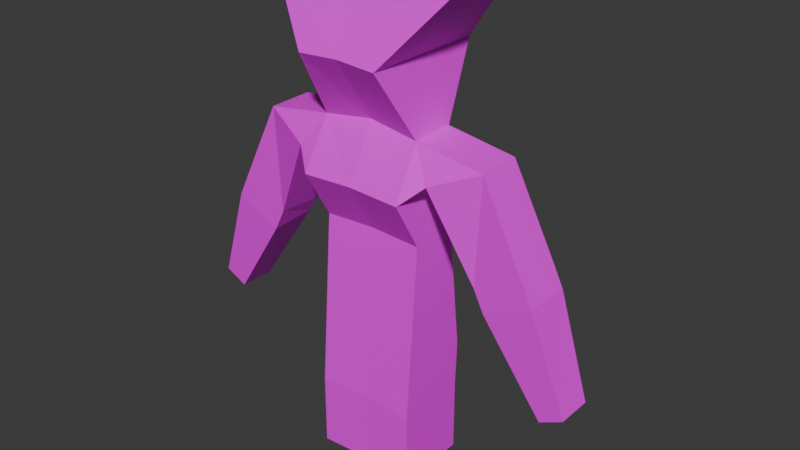 # Source: shootman.blend  (saved by Blender 4.4.30; exported with 4.5.12 LTS)
import bpy
from mathutils import Matrix  # noqa: F401  (used for matrix-valued properties, if any)

bpy.ops.wm.read_factory_settings(use_empty=True)
scene = bpy.context.scene
scene.name = 'Scene'

# ---- collections
col_collection = bpy.data.collections.new('Collection'); scene.collection.children.link(col_collection)

# ---- images (referenced by path relative to the original .blend; pixels are not part of the script)
import os
ASSET_DIR = os.environ.get("B2B_ASSET_DIR", "")  # directory of the original .blend (textures are referenced by path, not embedded)
HERE = os.path.dirname(os.path.abspath(__file__))  # packed textures are extracted next to this script under _unpacked/

def load_image(name, relpath, width, height, colorspace="sRGB"):
    """Load a texture the original file referenced (path relative to the .blend, or extracted next to this script)."""
    p = next((c for c in (os.path.join(HERE, relpath), os.path.join(ASSET_DIR, relpath)) if relpath and os.path.exists(c)), "")
    if p:
        img = bpy.data.images.load(p, check_existing=True)
        img.name = name
    else:  # same state as the original file: an image datablock whose file is absent (Cycles renders it pink)
        img = bpy.data.images.new(name, width, height)
        img.source = "FILE"
        img.filepath = "//" + (relpath or name)
    img.colorspace_settings.name = colorspace
    return img
img_shootman_atlus_004 = load_image('shootman_atlus.004', 'shootman_atlus.png', 1024, 1024, 'sRGB')

# ---- materials (node trees are filled in below, after node groups)
mat_material_004 = bpy.data.materials.new('Material.004')
mat_material_004.alpha_threshold = 0.0
mat_material_004.roughness = 0.5
mat_material_004.line_color = (0.0, 0.0, 0.0, 1.0)

# ---- material node trees
mat_material_004.use_nodes = True; mat_material_004.node_tree.nodes.clear()
_N = mat_material_004.node_tree.nodes; _L = mat_material_004.node_tree.links
n0 = _N.new('ShaderNodeOutputMaterial'); n0.name = 'Material Output'; n0.location = (300, 300)
n1 = _N.new('ShaderNodeBsdfPrincipled'); n1.name = 'Principled BSDF'; n1.location = (10, 300)
n1.inputs[3].default_value = 1.45
n2 = _N.new('ShaderNodeTexImage'); n2.name = 'Image Texture'; n2.location = (-280, 280)
n2.image = img_shootman_atlus_004
_L.new(n1.outputs[0], n0.inputs[0])
_L.new(n2.outputs[0], n1.inputs[0])
n0.is_active_output = True

# ---- world
world_world = bpy.data.worlds.new('World'); scene.world = world_world
world_world.use_nodes = True; world_world.node_tree.nodes.clear()
_N = world_world.node_tree.nodes; _L = world_world.node_tree.links
n0 = _N.new('ShaderNodeOutputWorld'); n0.name = 'World Output'; n0.location = (300, 300)
n1 = _N.new('ShaderNodeBackground'); n1.name = 'Background'; n1.location = (10, 300)
n1.inputs[0].default_value = (0.05088, 0.05088, 0.05088, 1.0)
_L.new(n1.outputs[0], n0.inputs[0])
n0.is_active_output = True
world_world.color = (0.05088, 0.05088, 0.05088)
world_world.sun_shadow_jitter_overblur = 0.0

# ---- meshes
me_cube_002 = bpy.data.meshes.new('Cube.002')
me_cube_002.from_pydata([(0.4879, 0.2741, 0.3907), (0.4879, 0.2741, -0.301), (0.4879, -0.4177, 0.3907), (0.4879, -0.4177, -0.301), (0.0, 0.2799, 0.4119), (0.0, 0.2799, -0.2798), (0.0, -0.4118, 0.4119), (0.0, -0.4118, -0.2798), (0.4879, 0.1559, 2.019), (0.4879, -0.2897, 2.038), (0.0, 0.3453, 2.029), (0.0, -0.2839, 2.059), (0.8644, 0.2824, 4.183), (0.8644, -0.4093, 4.183), (0.0, 0.2799, 4.136), (0.0, -0.4118, 4.136), (0.0, 0.1323, 3.04), (0.472, 0.1209, 2.973), (0.472, -0.2953, 2.966), (0.0, -0.2839, 3.034), (0.4879, 0.2741, 2.542), (0.4879, -0.5594, 2.502), (0.0, 0.2799, 2.563), (0.0, -0.5536, 2.523), (1.112, 0.1265, 2.873), (1.112, -0.2897, 2.867), (0.6689, 0.2741, 2.671), (0.6689, -0.4177, 2.671), (1.502, 0.1559, 2.071), (1.502, -0.2897, 2.09), (1.059, 0.1559, 1.853), (1.059, -0.2897, 1.871), (1.605, 0.1559, 1.863), (1.605, -0.2897, 1.881), (1.162, 0.1551, 1.689), (1.162, -0.2897, 1.663), (1.927, 0.09786, 0.9559), (1.927, -0.2414, 0.9559), (1.71, 0.09786, 0.8486), (1.71, -0.2414, 0.8486), (0.0, 0.503, 3.626), (0.0, -0.6743, 3.623), (0.3782, 0.4941, 3.605), (0.3782, -0.6832, 3.602), (0.4879, -0.3827, 0.8405), (0.0, -0.3769, 0.8617), (0.0, 0.2987, 0.8582), (0.4879, 0.2929, 0.8369), (-0.4879, 0.2741, 0.3907), (-0.4879, 0.2741, -0.301), (-0.4879, -0.4177, 0.3907), (-0.4879, -0.4177, -0.301), (-0.4879, 0.1559, 2.019), (-0.4879, -0.2897, 2.038), (-0.8644, 0.2824, 4.183), (-0.8644, -0.4093, 4.183), (-0.472, 0.1209, 2.973), (-0.472, -0.2953, 2.966), (-0.4879, 0.2741, 2.542), (-0.4879, -0.5594, 2.502), (-1.112, 0.1265, 2.873), (-1.112, -0.2897, 2.867), (-0.6689, 0.2741, 2.671), (-0.6689, -0.4177, 2.671), (-1.502, 0.1559, 2.071), (-1.502, -0.2897, 2.09), (-1.059, 0.1559, 1.853), (-1.059, -0.2897, 1.871), (-1.605, 0.1559, 1.863), (-1.605, -0.2897, 1.881), (-1.162, 0.1551, 1.689), (-1.162, -0.2897, 1.663), (-1.927, 0.09786, 0.9559), (-1.927, -0.2414, 0.9559), (-1.71, 0.09786, 0.8486), (-1.71, -0.2414, 0.8486), (-0.3782, 0.4941, 3.605), (-0.3782, -0.6832, 3.602), (-0.4879, -0.3827, 0.8405), (-0.4879, 0.2929, 0.8369)], [], [(45, 44, 9, 11), (3, 2, 6, 7), (7, 6, 4, 5), (5, 1, 3, 7), (1, 0, 2, 3), (5, 4, 0, 1), (42, 40, 14, 12), (46, 45, 11, 10), (44, 47, 8, 9), (47, 46, 10, 8), (12, 14, 15, 13), (43, 42, 12, 13), (40, 41, 15, 14), (41, 43, 13, 15), (23, 21, 18, 19), (22, 23, 19, 16), (21, 20, 26, 27), (20, 22, 16, 17), (8, 10, 22, 20), (9, 8, 20, 21), (10, 11, 23, 22), (11, 9, 21, 23), (25, 27, 31, 29), (18, 21, 27, 25), (20, 17, 24, 26), (17, 18, 25, 24), (28, 29, 33, 32), (24, 25, 29, 28), (27, 26, 30, 31), (26, 24, 28, 30), (35, 34, 38, 39), (31, 30, 34, 35), (30, 28, 32, 34), (29, 31, 35, 33), (39, 38, 36, 37), (34, 32, 36, 38), (33, 35, 39, 37), (32, 33, 37, 36), (19, 18, 43, 41), (16, 19, 41, 40), (18, 17, 42, 43), (17, 16, 40, 42), (19, 25, 18), (0, 4, 46, 47), (2, 0, 47, 44), (4, 6, 45, 46), (6, 2, 44, 45), (45, 11, 53, 78), (51, 7, 6, 50), (5, 7, 51, 49), (49, 51, 50, 48), (5, 49, 48, 4), (76, 54, 14, 40), (78, 53, 52, 79), (79, 52, 10, 46), (54, 55, 15, 14), (77, 55, 54, 76), (41, 15, 55, 77), (23, 19, 57, 59), (59, 63, 62, 58), (58, 56, 16, 22), (52, 58, 22, 10), (53, 59, 58, 52), (11, 23, 59, 53), (61, 65, 67, 63), (57, 61, 63, 59), (58, 62, 60, 56), (56, 60, 61, 57), (64, 68, 69, 65), (60, 64, 65, 61), (63, 67, 66, 62), (62, 66, 64, 60), (71, 75, 74, 70), (67, 71, 70, 66), (66, 70, 68, 64), (65, 69, 71, 67), (75, 73, 72, 74), (70, 74, 72, 68), (69, 73, 75, 71), (68, 72, 73, 69), (19, 41, 77, 57), (57, 77, 76, 56), (56, 76, 40, 16), (19, 57, 61), (48, 79, 46, 4), (50, 78, 79, 48), (6, 45, 78, 50)])
_uv = me_cube_002.uv_layers.new(name='UVMap')
_uv.uv.foreach_set('vector', [0.6239, 0.5325, 0.5456, 0.5361, 0.5451, 0.3433, 0.6235, 0.3397, 0.5459, 0.7195, 0.5458, 0.6085, 0.6241, 0.6049, 0.6242, 0.7159, 0.6242, 0.7038, 0.6317, 0.5936, 0.7425, 0.6011, 0.7351, 0.7113, 0.1888, 0.8275, 0.1111, 0.8279, 0.1111, 0.7176, 0.1888, 0.7173, 0.838, 0.4492, 0.833, 0.3399, 0.944, 0.3347, 0.949, 0.444, 5.613e-10, 0.7121, 0.001834, 0.6013, 0.07981, 0.6064, 0.07797, 0.7173, 0.06714, 0.09285, 0.006633, 0.08818, 0.01171, 0.004265, 0.1499, -5.928e-08, 0.7503, 0.5302, 0.6421, 0.5223, 0.6699, 0.3324, 0.8173, 0.3536, 0.9351, 0.2638, 0.8267, 0.2695, 0.8401, 0.08167, 0.9114, 0.07535, 0.08067, 0.535, 0.002703, 0.5299, 3.018e-08, 0.3518, 0.08609, 0.3442, 1.038e-08, 0.856, 3.566e-09, 0.7177, 0.1111, 0.7173, 0.1111, 0.8556, 0.8138, 0.7113, 0.8138, 0.8989, 0.7275, 0.8548, 0.7275, 0.7445, 0.8129, 0.09124, 0.6242, 0.079, 0.6718, -2.727e-08, 0.7827, 0.007499, 0.6242, 0.09141, 0.5635, 0.09495, 0.4846, 3.493e-08, 0.6234, 0.007229, 0.6241, 0.267, 0.5458, 0.2706, 0.5475, 0.1943, 0.6233, 0.1833, 0.7657, 0.2583, 0.6317, 0.2556, 0.6804, 0.1771, 0.7472, 0.1806, 0.287, 0.7173, 0.287, 0.8494, 0.2562, 0.8473, 0.2557, 0.737, 0.08551, 0.2616, 0.007536, 0.2565, 0.01126, 0.1785, 0.08667, 0.191, 0.08609, 0.3442, 3.018e-08, 0.3518, 0.007536, 0.2565, 0.08551, 0.2616, 0.9114, 0.07535, 0.8401, 0.08167, 0.8173, -2.39e-09, 0.9513, -1.13e-08, 0.8173, 0.3536, 0.6699, 0.3324, 0.6317, 0.2556, 0.7657, 0.2583, 0.6235, 0.3397, 0.5451, 0.3433, 0.5458, 0.2706, 0.6241, 0.267, 0.4448, 0.2104, 0.5163, 0.2426, 0.4534, 0.3702, 0.3823, 0.3352, 0.5475, 0.1943, 0.5458, 0.2706, 0.5163, 0.2426, 0.4448, 0.2104, 0.08551, 0.2616, 0.08667, 0.191, 0.1885, 0.2093, 0.1148, 0.2415, 0.1888, 0.7177, 0.2557, 0.7173, 0.2557, 0.8207, 0.1888, 0.8212, 0.9284, 0.5869, 1.0, 0.584, 1.0, 0.6199, 0.9284, 0.6228, 0.9331, 0.4492, 1.0, 0.4503, 1.0, 0.584, 0.9284, 0.5869, 0.8173, 0.4492, 0.9284, 0.4492, 0.9094, 0.5864, 0.8378, 0.5834, 0.1148, 0.2415, 0.1885, 0.2093, 0.2482, 0.3396, 0.1769, 0.373, 0.8378, 0.6185, 0.9093, 0.6142, 0.9001, 0.7577, 0.8456, 0.7577, 0.8378, 0.5834, 0.9094, 0.5864, 0.9093, 0.6142, 0.8378, 0.6185, 0.1769, 0.373, 0.2482, 0.3396, 0.2641, 0.3734, 0.193, 0.3995, 0.3823, 0.3352, 0.4534, 0.3702, 0.4369, 0.4037, 0.3657, 0.3687, 0.3504, 0.7212, 0.3504, 0.7753, 0.3141, 0.7736, 0.3141, 0.7195, 0.193, 0.3995, 0.2641, 0.3734, 0.3141, 0.5194, 0.2791, 0.5358, 0.3657, 0.3687, 0.4369, 0.4037, 0.349, 0.5342, 0.3141, 0.517, 0.9284, 0.6228, 1.0, 0.6199, 0.9922, 0.7753, 0.9377, 0.7752, 0.6233, 0.1833, 0.5475, 0.1943, 0.5635, 0.09495, 0.6242, 0.09141, 0.7472, 0.1806, 0.6804, 0.1771, 0.6242, 0.079, 0.8129, 0.09124, 0.6242, 0.8384, 0.6251, 0.7716, 0.7275, 0.7113, 0.7275, 0.9004, 0.08667, 0.191, 0.01126, 0.1785, 0.006633, 0.08818, 0.06714, 0.09285, 0.8158, 0.8868, 0.8158, 0.7113, 0.8173, 0.8123, 0.07981, 0.6064, 0.001834, 0.6013, 0.002703, 0.5299, 0.08067, 0.535, 0.944, 0.3347, 0.833, 0.3399, 0.8267, 0.2695, 0.9351, 0.2638, 0.7425, 0.6011, 0.6317, 0.5936, 0.6421, 0.5223, 0.7503, 0.5302, 0.6241, 0.6049, 0.5458, 0.6085, 0.5456, 0.5361, 0.6239, 0.5325, 0.6239, 0.5325, 0.6235, 0.3397, 0.5451, 0.3433, 0.5456, 0.5361, 0.5459, 0.7195, 0.6242, 0.7159, 0.6241, 0.6049, 0.5458, 0.6085, 0.1888, 0.8275, 0.1888, 0.7173, 0.1111, 0.7176, 0.1111, 0.8279, 0.838, 0.4492, 0.949, 0.444, 0.944, 0.3347, 0.833, 0.3399, 5.613e-10, 0.7121, 0.07797, 0.7173, 0.07981, 0.6064, 0.001834, 0.6013, 0.06714, 0.09285, 0.1499, -5.928e-08, 0.01171, 0.004265, 0.006633, 0.08818, 0.9351, 0.2638, 0.9114, 0.07535, 0.8401, 0.08167, 0.8267, 0.2695, 0.08067, 0.535, 0.08609, 0.3442, 3.018e-08, 0.3518, 0.002703, 0.5299, 1.038e-08, 0.856, 0.1111, 0.8556, 0.1111, 0.7173, 3.566e-09, 0.7177, 0.8138, 0.7113, 0.7275, 0.7445, 0.7275, 0.8548, 0.8138, 0.8989, 0.6242, 0.09141, 0.6234, 0.007229, 0.4846, 3.493e-08, 0.5635, 0.09495, 0.6241, 0.267, 0.6233, 0.1833, 0.5475, 0.1943, 0.5458, 0.2706, 0.287, 0.7173, 0.2557, 0.737, 0.2562, 0.8473, 0.287, 0.8494, 0.08551, 0.2616, 0.08667, 0.191, 0.01126, 0.1785, 0.007536, 0.2565, 0.08609, 0.3442, 0.08551, 0.2616, 0.007536, 0.2565, 3.018e-08, 0.3518, 0.9114, 0.07535, 0.9513, -1.13e-08, 0.8173, -2.39e-09, 0.8401, 0.08167, 0.6235, 0.3397, 0.6241, 0.267, 0.5458, 0.2706, 0.5451, 0.3433, 0.4448, 0.2104, 0.3823, 0.3352, 0.4534, 0.3702, 0.5163, 0.2426, 0.5475, 0.1943, 0.4448, 0.2104, 0.5163, 0.2426, 0.5458, 0.2706, 0.08551, 0.2616, 0.1148, 0.2415, 0.1885, 0.2093, 0.08667, 0.191, 0.1888, 0.7177, 0.1888, 0.8212, 0.2557, 0.8207, 0.2557, 0.7173, 0.9284, 0.5869, 0.9284, 0.6228, 1.0, 0.6199, 1.0, 0.584, 0.9331, 0.4492, 0.9284, 0.5869, 1.0, 0.584, 1.0, 0.4503, 0.8173, 0.4492, 0.8378, 0.5834, 0.9094, 0.5864, 0.9284, 0.4492, 0.1148, 0.2415, 0.1769, 0.373, 0.2482, 0.3396, 0.1885, 0.2093, 0.8378, 0.6185, 0.8456, 0.7577, 0.9001, 0.7577, 0.9093, 0.6142, 0.8378, 0.5834, 0.8378, 0.6185, 0.9093, 0.6142, 0.9094, 0.5864, 0.1769, 0.373, 0.193, 0.3995, 0.2641, 0.3734, 0.2482, 0.3396, 0.3823, 0.3352, 0.3657, 0.3687, 0.4369, 0.4037, 0.4534, 0.3702, 0.3504, 0.7212, 0.3141, 0.7195, 0.3141, 0.7736, 0.3504, 0.7753, 0.193, 0.3995, 0.2791, 0.5358, 0.3141, 0.5194, 0.2641, 0.3734, 0.3657, 0.3687, 0.3141, 0.517, 0.349, 0.5342, 0.4369, 0.4037, 0.9284, 0.6228, 0.9377, 0.7752, 0.9922, 0.7753, 1.0, 0.6199, 0.6233, 0.1833, 0.6242, 0.09141, 0.5635, 0.09495, 0.5475, 0.1943, 0.6242, 0.8384, 0.7275, 0.9004, 0.7275, 0.7113, 0.6251, 0.7716, 0.08667, 0.191, 0.06714, 0.09285, 0.006633, 0.08818, 0.01126, 0.1785, 0.8158, 0.8868, 0.8173, 0.8123, 0.8158, 0.7113, 0.07981, 0.6064, 0.08067, 0.535, 0.002703, 0.5299, 0.001834, 0.6013, 0.944, 0.3347, 0.9351, 0.2638, 0.8267, 0.2695, 0.833, 0.3399, 0.6241, 0.6049, 0.6239, 0.5325, 0.5456, 0.5361, 0.5458, 0.6085])
me_cube_002.materials.append(mat_material_004)
me_cube_002.materials.append(None)
me_cube_002.use_mirror_vertex_groups = False
me_cube_002.update()
arm_armature_001 = bpy.data.armatures.new('Armature.001')  # bones are not reproduced

# ---- objects
ob_cube_002 = bpy.data.objects.new('Cube.002', me_cube_002)
ob_armature = bpy.data.objects.new('Armature', arm_armature_001)

# ---- transforms, parenting, visibility, modifiers, constraints
ob_cube_002.parent = ob_armature
ob_cube_002.location = (0.0, 0.0, 0.0)
ob_cube_002.lock_rotations_4d = False
ob_cube_002.empty_display_type = 'ARROWS'
ob_cube_002.lineart.crease_threshold = 0.0
_vg = ob_cube_002.vertex_groups.new(name='DEF-spine')
for _i, _w in zip([8, 10, 11, 22, 52], [0.06834, 0.7925, 0.05885, 0.05714, 0.06834]): _vg.add([_i], _w, 'REPLACE')
_vg = ob_cube_002.vertex_groups.new(name='DEF-spine.001')
_vg = ob_cube_002.vertex_groups.new(name='DEF-spine.002')
for _i, _w in zip([10, 20, 22, 23, 58], [0.04669, 0.06249, 0.7804, 0.04154, 0.06249]): _vg.add([_i], _w, 'REPLACE')
_vg = ob_cube_002.vertex_groups.new(name='DEF-spine.003')
for _i, _w in zip([16, 17, 22, 25, 40, 42, 56, 61, 76], [0.9527, 0.05785, 0.05851, 0.07466, 0.159, 0.04159, 0.05785, 0.07466, 0.04159]): _vg.add([_i], _w, 'REPLACE')
_vg = ob_cube_002.vertex_groups.new(name='DEF-spine.004')
_vg = ob_cube_002.vertex_groups.new(name='DEF-spine.005')
for _i, _w in zip([12, 13, 14, 15, 40, 41, 42, 43, 54, 55, 76, 77], [0.1695, 0.08882, 0.1024, 0.09457, 0.6155, 0.4293, 0.6585, 0.1711, 0.1695, 0.08882, 0.6585, 0.1711]): _vg.add([_i], _w, 'REPLACE')
_vg = ob_cube_002.vertex_groups.new(name='DEF-spine.006')
for _i, _w in zip([12, 13, 14, 15, 40, 41, 42, 43, 54, 55, 76, 77], [0.777, 0.8443, 0.8674, 0.8626, 0.207, 0.3734, 0.1852, 0.6345, 0.777, 0.8443, 0.1852, 0.6345]): _vg.add([_i], _w, 'REPLACE')
_vg = ob_cube_002.vertex_groups.new(name='DEF-pelvis.L')
for _i, _w in zip([8, 9, 10, 11, 20, 21, 23, 44, 45, 47], [0.8465, 0.9082, 0.06588, 0.428, 0.07491, 0.1275, 0.0767, 0.02903, 0.002513, 0.01929]): _vg.add([_i], _w, 'REPLACE')
_vg = ob_cube_002.vertex_groups.new(name='DEF-pelvis.R')
for _i, _w in zip([10, 11, 23, 45, 52, 53, 58, 59, 78, 79], [0.06588, 0.428, 0.0767, 0.002513, 0.8465, 0.9082, 0.07491, 0.1275, 0.02903, 0.01929]): _vg.add([_i], _w, 'REPLACE')
_vg = ob_cube_002.vertex_groups.new(name='DEF-thigh.L')
_vg = ob_cube_002.vertex_groups.new(name='DEF-thigh.L.001')
_vg = ob_cube_002.vertex_groups.new(name='DEF-shin.L')
for _i, _w in zip([0, 2, 4, 6, 8, 44, 45, 46, 47], [0.1131, 0.1029, 0.04764, 0.06402, 0.02502, 0.8348, 0.4434, 0.4429, 0.8441]): _vg.add([_i], _w, 'REPLACE')
_vg = ob_cube_002.vertex_groups.new(name='DEF-shin.L.001')
for _i, _w in zip([0, 1, 2, 3, 4, 5, 6, 7, 44, 45, 46, 47], [0.8095, 0.1686, 0.8191, 0.1241, 0.4228, 0.07642, 0.3921, 0.04978, 0.1115, 0.03661, 0.0369, 0.1047]): _vg.add([_i], _w, 'REPLACE')
_vg = ob_cube_002.vertex_groups.new(name='DEF-foot.L')
for _i, _w in zip([0, 1, 3, 4, 5, 7], [0.05509, 0.6616, 0.08635, 0.01796, 0.3487, 0.03659]): _vg.add([_i], _w, 'REPLACE')
_vg = ob_cube_002.vertex_groups.new(name='DEF-toe.L')
for _i, _w in zip([1, 2, 3, 5, 6, 7], [0.146, 0.06207, 0.7727, 0.0652, 0.03627, 0.4058]): _vg.add([_i], _w, 'REPLACE')
_vg = ob_cube_002.vertex_groups.new(name='DEF-thigh.R')
_vg = ob_cube_002.vertex_groups.new(name='DEF-thigh.R.001')
_vg = ob_cube_002.vertex_groups.new(name='DEF-shin.R')
for _i, _w in zip([4, 6, 45, 46, 48, 50, 52, 78, 79], [0.04764, 0.06402, 0.4434, 0.4429, 0.1131, 0.1029, 0.02502, 0.8348, 0.8441]): _vg.add([_i], _w, 'REPLACE')
_vg = ob_cube_002.vertex_groups.new(name='DEF-shin.R.001')
for _i, _w in zip([4, 5, 6, 7, 45, 46, 48, 49, 50, 51, 78, 79], [0.4228, 0.07642, 0.3921, 0.04978, 0.03661, 0.0369, 0.8095, 0.1686, 0.8191, 0.1241, 0.1115, 0.1047]): _vg.add([_i], _w, 'REPLACE')
_vg = ob_cube_002.vertex_groups.new(name='DEF-foot.R')
for _i, _w in zip([4, 5, 7, 48, 49, 51], [0.01796, 0.3487, 0.03659, 0.05509, 0.6616, 0.08635]): _vg.add([_i], _w, 'REPLACE')
_vg = ob_cube_002.vertex_groups.new(name='DEF-toe.R')
for _i, _w in zip([5, 6, 7, 49, 50, 51], [0.0652, 0.03627, 0.4058, 0.146, 0.06207, 0.7727]): _vg.add([_i], _w, 'REPLACE')
_vg = ob_cube_002.vertex_groups.new(name='DEF-shoulder.L')
for _i, _w in zip([12, 13, 15, 17, 18, 19, 20, 21, 23, 24, 25, 26, 27, 29, 31, 41, 42, 43], [0.02438, 0.05247, 0.002503, 0.8635, 0.9008, 0.3009, 0.1827, 0.2463, 0.05179, 0.272, 1.0, 0.7321, 0.8504, 0.06313, 0.05219, 0.06603, 0.1072, 0.1553]): _vg.add([_i], _w, 'REPLACE')
_vg = ob_cube_002.vertex_groups.new(name='DEF-upper_arm.L')
for _i, _w in zip([18, 19, 23, 24, 26, 41, 43], [0.04237, 0.1657, 0.01743, 0.6398, 0.05946, 0.02633, 0.0275]): _vg.add([_i], _w, 'REPLACE')
_vg = ob_cube_002.vertex_groups.new(name='DEF-upper_arm.L.001')
for _i, _w in zip([28, 29, 30, 31, 32, 33, 34, 35], [0.4678, 0.7061, 0.4733, 0.7283, 0.07467, 0.1487, 0.07609, 0.1353]): _vg.add([_i], _w, 'REPLACE')
_vg = ob_cube_002.vertex_groups.new(name='DEF-forearm.L')
for _i, _w in zip([28, 29, 30, 31, 32, 33, 34, 35, 36, 37, 38, 39], [0.5081, 0.2234, 0.5085, 0.2068, 0.8891, 0.7983, 0.9009, 0.8164, 0.04669, 0.04607, 0.04745, 0.04084]): _vg.add([_i], _w, 'REPLACE')
_vg = ob_cube_002.vertex_groups.new(name='DEF-forearm.L.001')
_vg = ob_cube_002.vertex_groups.new(name='DEF-hand.L')
for _i, _w in zip([32, 33, 35, 36, 37, 38, 39], [0.01462, 0.03069, 0.02541, 0.9484, 0.9459, 0.9475, 0.9524]): _vg.add([_i], _w, 'REPLACE')
_vg = ob_cube_002.vertex_groups.new(name='DEF-shoulder.R')
for _i, _w in zip([15, 19, 23, 41, 54, 55, 56, 57, 58, 59, 60, 61, 62, 63, 65, 67, 76, 77], [0.002503, 0.3009, 0.05179, 0.06603, 0.02438, 0.05247, 0.8635, 0.9008, 0.1827, 0.2463, 0.272, 1.0, 0.7321, 0.8504, 0.06313, 0.05219, 0.1072, 0.1553]): _vg.add([_i], _w, 'REPLACE')
_vg = ob_cube_002.vertex_groups.new(name='DEF-upper_arm.R')
for _i, _w in zip([19, 23, 41, 57, 60, 62, 77], [0.1657, 0.01743, 0.02633, 0.04237, 0.6398, 0.05946, 0.0275]): _vg.add([_i], _w, 'REPLACE')
_vg = ob_cube_002.vertex_groups.new(name='DEF-upper_arm.R.001')
for _i, _w in zip([64, 65, 66, 67, 68, 69, 70, 71], [0.4678, 0.7061, 0.4733, 0.7283, 0.07467, 0.1487, 0.07609, 0.1353]): _vg.add([_i], _w, 'REPLACE')
_vg = ob_cube_002.vertex_groups.new(name='DEF-forearm.R')
for _i, _w in zip([64, 65, 66, 67, 68, 69, 70, 71, 72, 73, 74, 75], [0.5081, 0.2234, 0.5085, 0.2068, 0.8891, 0.7983, 0.9009, 0.8164, 0.04669, 0.04607, 0.04745, 0.04084]): _vg.add([_i], _w, 'REPLACE')
_vg = ob_cube_002.vertex_groups.new(name='DEF-forearm.R.001')
_vg = ob_cube_002.vertex_groups.new(name='DEF-hand.R')
for _i, _w in zip([68, 69, 71, 72, 73, 74, 75], [0.01462, 0.03069, 0.02541, 0.9484, 0.9459, 0.9475, 0.9524]): _vg.add([_i], _w, 'REPLACE')
_vg = ob_cube_002.vertex_groups.new(name='DEF-breast.L')
for _i, _w in zip([8, 9, 11, 20, 21, 22, 23, 26, 27], [0.02429, 0.03042, 0.02032, 0.6423, 0.6036, 0.02858, 0.3364, 0.1223, 0.09411]): _vg.add([_i], _w, 'REPLACE')
_vg = ob_cube_002.vertex_groups.new(name='DEF-breast.R')
for _i, _w in zip([8, 11, 13, 14, 15, 18, 20, 21, 22, 23, 24, 40, 41, 42, 43, 45, 52, 53, 54, 56, 58, 59, 61, 62, 63, 76, 77, 78, 79], [0.8319, 0.02032, 0.5687, 0.5969, 0.8938, 0.9753, 0.4051, 0.9992, 0.423, 0.3364, 0.7356, 0.8041, 0.06984, 0.2866, 0.7757, 0.9816, 0.02429, 0.03042, 0.9062, 0.1219, 0.7615, 0.6036, 0.1002, 0.1223, 0.9399, 0.1464, 0.781, 0.08711, 0.9574]): _vg.add([_i], _w, 'REPLACE')
_vg = ob_cube_002.vertex_groups.new(name='bot-leg')
for _i, _w in zip([0, 1, 2, 3, 4, 5, 6, 7, 48, 49, 50, 51], [0.1185, 0.8488, 0.1238, 0.8019, 0.04345, 0.9422, 0.06243, 0.8797, 0.1185, 0.8488, 0.1238, 0.8019]): _vg.add([_i], _w, 'REPLACE')
_vg = ob_cube_002.vertex_groups.new(name='bot-leg.001')
for _i, _w in zip([0, 1, 2, 3, 4, 5, 6, 7, 8, 9, 44, 45, 46, 47, 48, 49, 50, 51, 52, 53, 78, 79], [0.8708, 0.1494, 0.8641, 0.1955, 0.9507, 0.05745, 0.9331, 0.1193, 0.05071, 0.04851, 0.9219, 0.9637, 0.9749, 0.9306, 0.8708, 0.1494, 0.8641, 0.1955, 0.0507, 0.04849, 0.9219, 0.9306]): _vg.add([_i], _w, 'REPLACE')
_vg = ob_cube_002.vertex_groups.new(name='bot-leg.013')
_vg = ob_cube_002.vertex_groups.new(name='bot-leg.002')
for _i, _w in zip([8, 9, 10, 11, 20, 21, 22, 23, 26, 27, 44, 45, 47, 52, 53, 58, 59, 62, 63, 78, 79], [0.8636, 0.8499, 0.9635, 0.96, 0.2293, 0.2708, 0.8802, 0.7157, 0.01876, 0.04605, 0.05148, 0.0066, 0.04322, 0.8635, 0.8495, 0.2284, 0.2677, 0.02054, 0.04134, 0.05146, 0.0432]): _vg.add([_i], _w, 'REPLACE')
_vg = ob_cube_002.vertex_groups.new(name='bot-leg.003')
for _i, _w in zip([16, 17, 18, 19, 21, 22, 23, 24, 25, 27, 40, 42, 43, 56, 57, 59, 60, 61, 63, 65, 76, 77], [0.9311, 0.04174, 0.1844, 0.13, 0.01933, 0.03034, 0.003031, 0.07481, 0.5145, 0.0627, 0.1066, 0.01189, 0.004542, 0.05211, 0.2156, 0.02843, 0.09158, 0.6422, 0.07252, 0.0005363, 0.01361, 0.01074]): _vg.add([_i], _w, 'REPLACE')
_vg = ob_cube_002.vertex_groups.new(name='bot-leg.004')
for _i, _w in zip([12, 14, 15, 40, 41, 42, 43, 54, 76, 77], [0.07155, 0.09972, 0.05589, 0.6912, 0.5342, 0.6378, 0.1812, 0.07272, 0.6381, 0.1814]): _vg.add([_i], _w, 'REPLACE')
_vg = ob_cube_002.vertex_groups.new(name='bot-leg.005')
for _i, _w in zip([12, 13, 14, 15, 40, 41, 42, 43, 54, 55, 76, 77], [0.9057, 0.9604, 0.8353, 0.8819, 0.1491, 0.2331, 0.1987, 0.6318, 0.07132, 0.07846, 0.08601, 0.08367]): _vg.add([_i], _w, 'REPLACE')
_vg = ob_cube_002.vertex_groups.new(name='bot-leg.006')
for _i, _w in zip([14, 15, 40, 41, 43, 54, 55, 76, 77], [0.03728, 0.04612, 0.01085, 0.1065, 0.01625, 0.837, 0.8851, 0.1231, 0.5811]): _vg.add([_i], _w, 'REPLACE')
_vg = ob_cube_002.vertex_groups.new(name='bot-leg.007')
for _i, _w in zip([8, 9, 17, 18, 19, 20, 21, 22, 23, 24, 26, 27, 30, 31, 41, 42, 43, 57, 59, 60, 61, 63, 65, 77], [0.07636, 0.08153, 0.8871, 0.2781, 0.1814, 0.715, 0.574, 0.02013, 0.09714, 0.006956, 0.8402, 0.705, 0.009605, 0.005502, 0.007356, 0.1103, 0.03485, 0.3008, 0.06535, 0.1272, 0.9019, 0.1031, 0.02096, 0.03214]): _vg.add([_i], _w, 'REPLACE')
_vg = ob_cube_002.vertex_groups.new(name='bot-leg.011')
for _i, _w in zip([19, 24, 26, 28, 29, 30, 31, 32, 33, 34, 35, 57, 59, 60, 61, 63, 65, 77], [0.1831, 0.6075, 0.06869, 0.8273, 0.7562, 0.8275, 0.8059, 0.1326, 0.1423, 0.1567, 0.1363, 0.3038, 0.05293, 0.1286, 0.9123, 0.1022, 0.02176, 0.0261]): _vg.add([_i], _w, 'REPLACE')
_vg = ob_cube_002.vertex_groups.new(name='bot-leg.012')
for _i, _w in zip([28, 29, 30, 31, 32, 33, 34, 35, 36, 37, 38, 39], [0.1476, 0.155, 0.1363, 0.137, 0.8623, 0.8428, 0.8362, 0.854, 0.9965, 0.9955, 0.9956, 0.9956]): _vg.add([_i], _w, 'REPLACE')
_vg = ob_cube_002.vertex_groups.new(name='bot-leg.008')
for _i, _w in zip([18, 19, 21, 22, 23, 24, 25, 27, 29, 41, 43, 52, 53, 56, 57, 58, 59, 60, 62, 63, 66, 67, 76, 77], [0.3126, 0.2205, 0.06928, 0.02089, 0.1032, 0.1261, 0.8783, 0.1083, 0.02711, 0.01563, 0.03809, 0.07663, 0.08299, 0.8791, 0.3102, 0.7152, 0.5881, 0.01479, 0.8366, 0.7272, 0.0174, 0.01089, 0.1096, 0.04486]): _vg.add([_i], _w, 'REPLACE')
_vg = ob_cube_002.vertex_groups.new(name='bot-leg.009')
for _i, _w in zip([18, 19, 21, 23, 24, 25, 27, 29, 43, 60, 62, 64, 65, 66, 67, 68, 69, 70, 71], [0.3609, 0.2546, 0.06459, 0.008377, 0.1458, 1.016, 0.1227, 0.03913, 0.04374, 0.6011, 0.06942, 0.834, 0.7748, 0.809, 0.7986, 0.1308, 0.1318, 0.1707, 0.1387]): _vg.add([_i], _w, 'REPLACE')
_vg = ob_cube_002.vertex_groups.new(name='bot-leg.010')
for _i, _w in zip([64, 65, 66, 67, 68, 69, 70, 71, 72, 73, 74, 75], [0.1419, 0.1416, 0.1501, 0.1417, 0.8644, 0.8554, 0.8206, 0.851, 0.9949, 0.9951, 0.9936, 0.9953]): _vg.add([_i], _w, 'REPLACE')
_vg = ob_cube_002.vertex_groups.new(name='body')
_vg.add([8, 9, 10, 11, 16, 17, 18, 19, 20, 21, 22, 23, 44, 45, 46, 47, 52, 53, 56, 57, 58, 59, 78, 79], 1.0, 'REPLACE')
_vg = ob_cube_002.vertex_groups.new(name='head')
_vg.add([12, 13, 14, 15, 40, 41, 42, 43, 54, 55, 76, 77], 1.0, 'REPLACE')
_vg = ob_cube_002.vertex_groups.new(name='upperarm.l')
_vg.add([17, 18, 20, 21, 24, 25, 26, 27, 28, 29, 30, 31], 1.0, 'REPLACE')
_vg = ob_cube_002.vertex_groups.new(name='lowerarm.l')
_vg.add([32, 33, 34, 35, 36, 37, 38, 39], 1.0, 'REPLACE')
_vg = ob_cube_002.vertex_groups.new(name='upperleg')
_vg.add([0, 2, 4, 6, 44, 45, 46, 47, 48, 50, 78, 79], 1.0, 'REPLACE')
_vg = ob_cube_002.vertex_groups.new(name='lowerleg')
_vg.add([0, 1, 2, 3, 4, 5, 6, 7, 44, 45, 46, 47, 48, 49, 50, 51, 78, 79], 1.0, 'REPLACE')
_vg = ob_cube_002.vertex_groups.new(name='upperarm.r')
_vg.add([56, 57, 58, 59, 60, 61, 62, 63, 64, 65, 66, 67], 1.0, 'REPLACE')
_vg = ob_cube_002.vertex_groups.new(name='lowerarm.r')
_vg.add([68, 69, 70, 71, 72, 73, 74, 75], 1.0, 'REPLACE')
_m = ob_cube_002.modifiers.new('Armature', 'ARMATURE')
_m.object = ob_armature
ob_armature.location = (0.0, 0.0, 0.0)
ob_armature.show_in_front = True

# ---- collection membership
col_collection.objects.link(ob_cube_002)
col_collection.objects.link(ob_armature)

# ---- scene / render settings (as saved in the file)
scene.frame_start = 1; scene.frame_end = 20; scene.frame_set(17)
scene.render.engine = 'BLENDER_EEVEE_NEXT'
bpy.context.view_layer.update()

# ---- added for rendering (the .blend has no active camera and no usable light): camera, sun
cam_auto = bpy.data.cameras.new('AutoCamera')
cam_auto.lens = 50.0
cam_auto.sensor_width = 36.0
cam_auto.clip_end = 1000.0
ob_auto_camera = bpy.data.objects.new('AutoCamera', cam_auto)
scene.collection.objects.link(ob_auto_camera)
ob_auto_camera.location = (5.46355, -6.47981, 6.30887)
ob_auto_camera.rotation_euler = (1.09748, -7.21219e-08, 0.694738)
scene.camera = ob_auto_camera
light_auto_sun = bpy.data.lights.new('AutoSun', 'SUN')
light_auto_sun.energy = 3.0
light_auto_sun.angle = 0.0523599
ob_auto_sun = bpy.data.objects.new('AutoSun', light_auto_sun)
scene.collection.objects.link(ob_auto_sun)
ob_auto_sun.rotation_euler = (0.872665, 0.174533, 0.523599)
bpy.context.view_layer.update()
